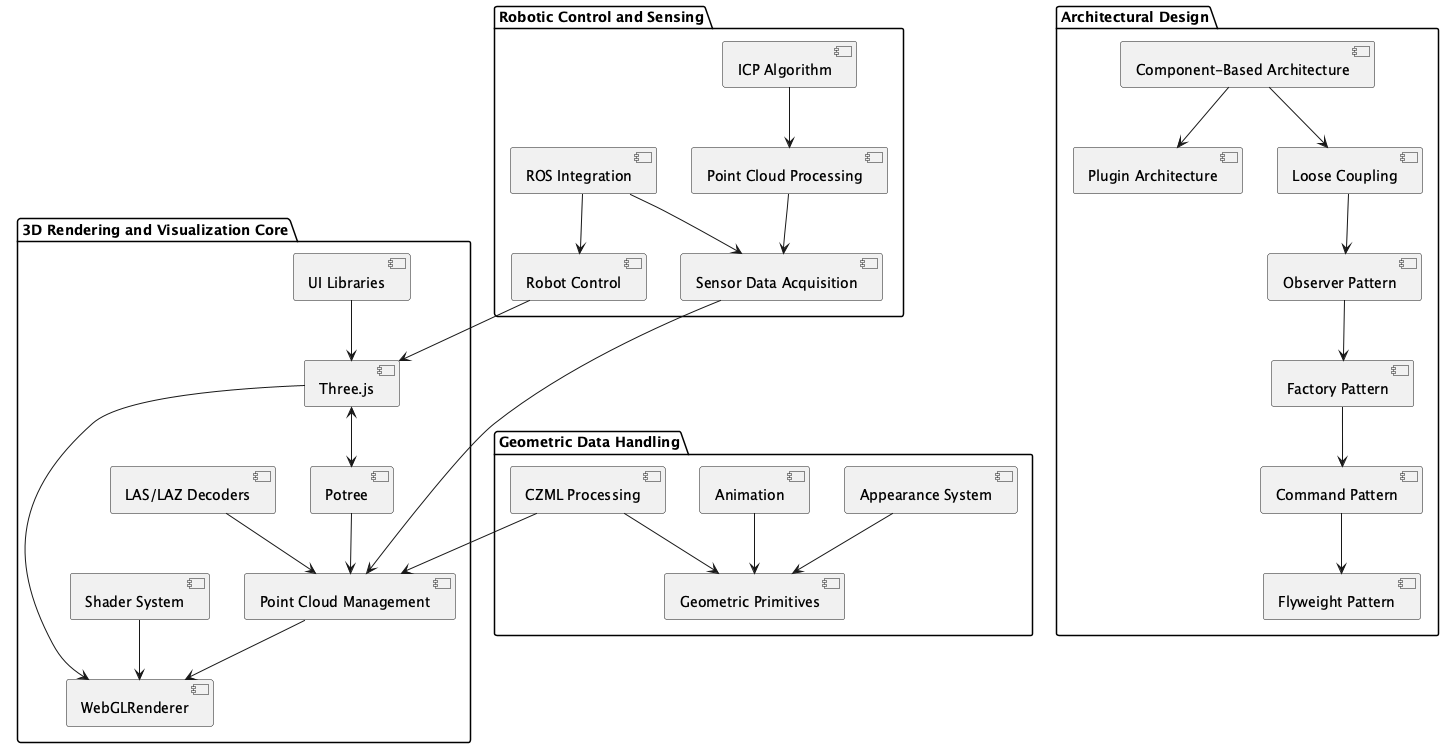

The diagram above was rendered by PlantUML. Its source (embedded in the PNG):
@startuml davidlandry93_glo4001

package "3D Rendering and Visualization Core" {
    [Three.js]
    [WebGLRenderer]
    [Potree]
    [Point Cloud Management]
    [LAS/LAZ Decoders]
    [Shader System]
    [UI Libraries]
}

package "Robotic Control and Sensing" {
    [ROS Integration]
    [Robot Control]
    [Sensor Data Acquisition]
    [Point Cloud Processing]
    [ICP Algorithm]
}

package "Geometric Data Handling" {
    [CZML Processing]
    [Geometric Primitives]
    [Animation]
    [Appearance System]
}

package "Architectural Design" {
    [Component-Based Architecture]
    [Plugin Architecture]
    [Loose Coupling]
    [Observer Pattern]
    [Factory Pattern]
    [Command Pattern]
    [Flyweight Pattern]
}

[Three.js] --> [WebGLRenderer]
[Three.js] <--> [Potree]
[Potree] --> [Point Cloud Management]
[Point Cloud Management] --> [WebGLRenderer]
[LAS/LAZ Decoders] --> [Point Cloud Management]
[Shader System] --> [WebGLRenderer]
[UI Libraries] --> [Three.js]

[ROS Integration] --> [Robot Control]
[ROS Integration] --> [Sensor Data Acquisition]
[Point Cloud Processing] --> [Sensor Data Acquisition]
[ICP Algorithm] --> [Point Cloud Processing]

[CZML Processing] --> [Geometric Primitives]
[Animation] --> [Geometric Primitives]
[Appearance System] --> [Geometric Primitives]

[Component-Based Architecture] --> [Plugin Architecture]
[Component-Based Architecture] --> [Loose Coupling]
[Loose Coupling] --> [Observer Pattern]
[Observer Pattern] --> [Factory Pattern]
[Factory Pattern] --> [Command Pattern]
[Command Pattern] --> [Flyweight Pattern]

[Robot Control] --> [Three.js]
[Sensor Data Acquisition] --> [Point Cloud Management]
[CZML Processing] --> [Point Cloud Management]

@enduml